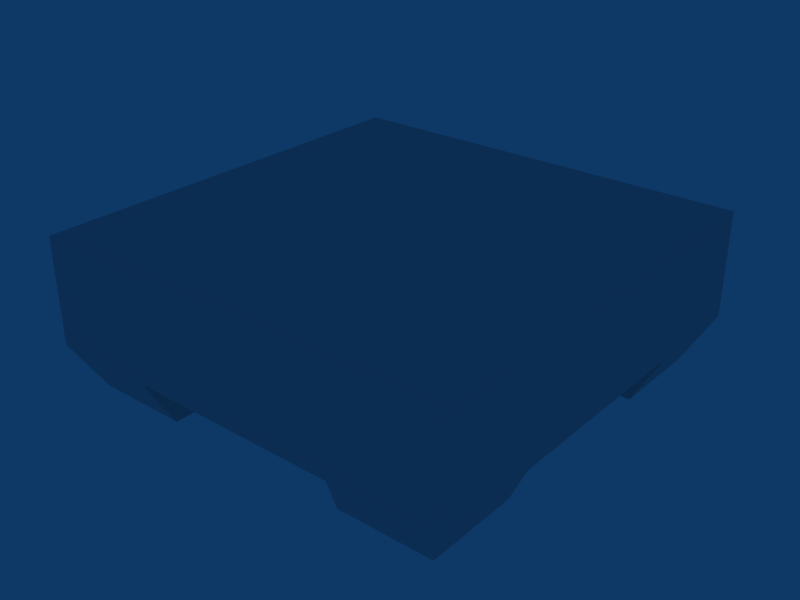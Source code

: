 # Source: Platform.blend  (saved by Blender 2.49.2; exported with 4.5.12 LTS)
import bpy
from mathutils import Matrix  # noqa: F401  (used for matrix-valued properties, if any)

bpy.ops.wm.read_factory_settings(use_empty=True)
scene = bpy.context.scene
scene.name = 'Scene'

# ---- collections
col_collection_1 = bpy.data.collections.new('Collection 1'); scene.collection.children.link(col_collection_1)

# ---- materials (node trees are filled in below, after node groups)
mat_material = bpy.data.materials.new('Material')
mat_material.alpha_threshold = 0.0
mat_material.roughness = 0.5
mat_material.line_color = (0.0, 0.0, 0.0, 1.0)

# ---- material node trees

# ---- world
world_world = bpy.data.worlds.new('World'); scene.world = world_world
world_world.color = (0.05656, 0.2208, 0.4)
world_world.use_sun_shadow = False
world_world.sun_shadow_jitter_overblur = 0.0
world_world.cycles.sampling_method = 'MANUAL'
world_world.cycles.sample_map_resolution = 256

# ---- meshes
me_cube = bpy.data.meshes.new('Cube')
me_cube.from_pydata([(1.0, 1.0, 0.0), (1.0, 1.0, -0.5), (-1.0, 1.0, -0.5), (-1.0, 1.0, 0.0), (1.0, -1.0, 0.0), (1.0, -1.0, -0.5), (-1.0, -1.0, -0.5), (-1.0, -1.0, 0.0), (4.292e-08, 1.0, -0.5), (2.186e-07, 1.0, 0.0), (-4.935e-07, -1.0, -0.5), (2.881e-07, -1.0, 0.0), (1.0, -4.292e-08, -0.5), (1.0, 9.934e-09, 0.0), (-1.0, -4.292e-08, -0.5), (-1.0, 9.934e-09, 0.0), (-2.484e-07, -4.186e-08, -0.5), (0.5, 1.0, -0.5), (-0.5, 1.0, -0.5), (0.5, -1.0, -0.5), (-0.5, -1.0, -0.5), (1.0, 0.5, -0.5), (1.0, -0.5, -0.5), (-1.0, 0.5, -0.5), (-1.0, -0.5, -0.5), (0.5, -0.5, -0.5), (0.5, 0.5, -0.5), (-0.5, -0.5, -0.5), (-0.5, 0.5, -0.5), (2.384e-07, 1.987e-08, 0.0), (-0.4454, 0.8908, -0.7097), (-0.4454, 0.4454, -0.7097), (-0.8908, 0.4454, -0.7097), (-0.8908, 0.8908, -0.7097), (-0.4454, -0.4454, -0.7097), (-0.4454, -0.8908, -0.7097), (-0.8908, -0.8908, -0.7097), (-0.8908, -0.4454, -0.7097), (0.8908, 0.8908, -0.7097), (0.8908, 0.4454, -0.7097), (0.4454, 0.4454, -0.7097), (0.4454, 0.8908, -0.7097), (0.8908, -0.4454, -0.7097), (0.8908, -0.8908, -0.7097), (0.4454, -0.8908, -0.7097), (0.4454, -0.4454, -0.7097)], [], [(4, 11, 19, 5), (11, 10, 19), (11, 20, 10), (11, 7, 6, 20), (0, 13, 21, 1), (13, 12, 21), (13, 22, 12), (13, 4, 5, 22), (12, 22, 25, 16), (25, 19, 10, 16), (21, 12, 16, 26), (17, 26, 16, 8), (16, 10, 20, 27), (16, 27, 24, 14), (8, 16, 28, 18), (28, 16, 14, 23), (2, 23, 15, 3), (23, 14, 15), (14, 24, 15), (24, 6, 7, 15), (15, 7, 11, 29), (3, 15, 29, 9), (29, 11, 4, 13), (13, 0, 9, 29), (28, 31, 30, 18), (23, 32, 31, 28), (2, 33, 32, 23), (30, 31, 32, 33), (20, 35, 34, 27), (6, 36, 35, 20), (24, 37, 36, 6), (34, 35, 36, 37), (21, 39, 38, 1), (26, 40, 39, 21), (17, 41, 40, 26), (38, 39, 40, 41), (5, 43, 42, 22), (19, 44, 43, 5), (25, 45, 44, 19), (42, 43, 44, 45)])
_uv = me_cube.uv_layers.new(name='UVTex')
_uv.uv.foreach_set('vector', [0.2959, 0.9729, 0.1564, 0.9729, 0.2262, 0.877, 0.2959, 0.877, 0.1564, 0.9729, 0.1564, 0.877, 0.2262, 0.877, 0.1564, 0.9729, 0.08663, 0.877, 0.1564, 0.877, 0.1564, 0.9729, 0.01686, 0.9729, 0.01686, 0.877, 0.08663, 0.877, 0.2633, 0.972, 0.1578, 0.972, 0.2106, 0.8765, 0.2633, 0.8765, 0.1578, 0.972, 0.1578, 0.8765, 0.2106, 0.8765, 0.1578, 0.972, 0.1051, 0.8765, 0.1578, 0.8765, 0.1578, 0.972, 0.05232, 0.972, 0.05232, 0.8765, 0.1051, 0.8765, 0.07288, 0.1794, 0.07288, 0.249, 0.003348, 0.249, 0.003348, 0.1794, 0.07288, 0.1794, 0.07288, 0.249, 0.003348, 0.249, 0.003348, 0.1794, 0.07288, 0.1794, 0.07288, 0.249, 0.003348, 0.249, 0.003348, 0.1794, 0.07288, 0.1794, 0.07288, 0.249, 0.003348, 0.249, 0.003348, 0.1794, 0.07288, 0.1794, 0.07288, 0.249, 0.003348, 0.249, 0.003348, 0.1794, 0.07288, 0.1794, 0.07288, 0.249, 0.003348, 0.249, 0.003348, 0.1794, 0.07288, 0.1794, 0.07288, 0.249, 0.003348, 0.249, 0.003348, 0.1794, 0.07288, 0.1794, 0.07288, 0.249, 0.003348, 0.249, 0.003348, 0.1794, 0.2633, 0.8765, 0.2106, 0.8765, 0.1578, 0.972, 0.2633, 0.972, 0.2106, 0.8765, 0.1578, 0.8765, 0.1578, 0.972, 0.1578, 0.8765, 0.1051, 0.8765, 0.1578, 0.972, 0.1051, 0.8765, 0.05232, 0.8765, 0.05232, 0.972, 0.1578, 0.972, 0.001461, 0.3427, 0.001461, 0.2552, 0.1092, 0.2552, 0.1092, 0.3427, 0.001461, 0.4302, 0.001461, 0.3427, 0.1092, 0.3427, 0.1092, 0.4302, 0.1092, 0.3427, 0.1092, 0.2552, 0.217, 0.2552, 0.217, 0.3427, 0.217, 0.3427, 0.217, 0.4302, 0.1092, 0.4302, 0.1092, 0.3427, 0.8331, 0.9461, 0.8331, 0.9858, 0.7815, 0.9858, 0.7815, 0.9461, 0.8331, 0.9461, 0.8331, 0.9858, 0.7815, 0.9858, 0.7815, 0.9461, 0.8331, 0.9461, 0.8331, 0.9858, 0.7815, 0.9858, 0.7815, 0.9461, 0.1974, 0.8792, 0.1974, 0.9719, 0.1086, 0.9719, 0.1086, 0.8792, 0.8331, 0.9461, 0.8331, 0.9858, 0.7815, 0.9858, 0.7815, 0.9461, 0.8331, 0.9461, 0.8331, 0.9858, 0.7815, 0.9858, 0.7815, 0.9461, 0.8331, 0.9461, 0.8331, 0.9858, 0.7815, 0.9858, 0.7815, 0.9461, 0.1974, 0.8792, 0.1974, 0.9719, 0.1086, 0.9719, 0.1086, 0.8792, 0.8331, 0.9461, 0.8331, 0.9858, 0.7815, 0.9858, 0.7815, 0.9461, 0.8331, 0.9461, 0.8331, 0.9858, 0.7815, 0.9858, 0.7815, 0.9461, 0.8331, 0.9461, 0.8331, 0.9858, 0.7815, 0.9858, 0.7815, 0.9461, 0.1974, 0.8792, 0.1974, 0.9719, 0.1086, 0.9719, 0.1086, 0.8792, 0.8331, 0.9461, 0.8331, 0.9858, 0.7815, 0.9858, 0.7815, 0.9461, 0.8331, 0.9461, 0.8331, 0.9858, 0.7815, 0.9858, 0.7815, 0.9461, 0.8331, 0.9461, 0.8331, 0.9858, 0.7815, 0.9858, 0.7815, 0.9461, 0.1974, 0.8792, 0.1974, 0.9719, 0.1086, 0.9719, 0.1086, 0.8792])
me_cube.materials.append(mat_material)
me_cube.use_remesh_preserve_volume = False
me_cube.use_remesh_preserve_attributes = False
me_cube.use_mirror_vertex_groups = False
me_cube.update()

# ---- objects
ob_platform = bpy.data.objects.new('Platform', me_cube)

# ---- transforms, parenting, visibility, modifiers, constraints
ob_platform.location = (0.0, 0.0, 0.0)
ob_platform.lock_rotations_4d = False
ob_platform.empty_display_type = 'ARROWS'
ob_platform.color = (0.0, 0.0, 0.0, 1.0)
ob_platform.lineart.crease_threshold = 0.0

# ---- collection membership
col_collection_1.objects.link(ob_platform)

# ---- scene / render settings (as saved in the file)
scene.frame_start = 1; scene.frame_end = 250; scene.frame_set(1)
scene.render.engine = 'BLENDER_EEVEE_NEXT'
scene.render.image_settings.file_format = 'JPEG'
scene.render.image_settings.color_mode = 'RGB'
scene.render.image_settings.compression = 90
scene.render.resolution_x = 800
scene.render.resolution_y = 600
scene.render.pixel_aspect_x = 100.0
scene.render.pixel_aspect_y = 100.0
scene.render.fps = 25
scene.render.dither_intensity = 0.0
scene.render.use_compositing = False
scene.render.use_sequencer = False
scene.render.bake_margin = 2
scene.render.bake_bias = 0.0
scene.render.use_stamp_time = False
scene.render.use_stamp_date = False
scene.render.use_stamp_frame = False
scene.render.use_stamp_camera = False
scene.render.use_stamp_scene = False
scene.render.use_stamp_filename = False
scene.render.use_stamp_render_time = False
scene.render.stamp_font_size = 0
scene.cycles.use_denoising = False
scene.cycles.samples = 10
scene.cycles.sampling_pattern = 'TABULATED_SOBOL'
scene.cycles.light_sampling_threshold = 0.0
scene.cycles.use_adaptive_sampling = False
scene.cycles.use_light_tree = False
scene.cycles.blur_glossy = 0.0
scene.cycles.volume_bounces = 1
scene.cycles.pixel_filter_type = 'GAUSSIAN'
scene.cycles.sample_clamp_indirect = 0.0
scene.view_settings.view_transform = 'Raw'
bpy.context.view_layer.update()

# ---- added for rendering (the .blend has no active camera): camera
cam_auto = bpy.data.cameras.new('AutoCamera')
cam_auto.lens = 50.0
cam_auto.sensor_width = 36.0
cam_auto.clip_end = 1000.0
ob_auto_camera = bpy.data.objects.new('AutoCamera', cam_auto)
scene.collection.objects.link(ob_auto_camera)
ob_auto_camera.location = (2.69805, -3.23766, 1.8036)
ob_auto_camera.rotation_euler = (1.09748, -7.21219e-08, 0.694738)
scene.camera = ob_auto_camera
bpy.context.view_layer.update()
